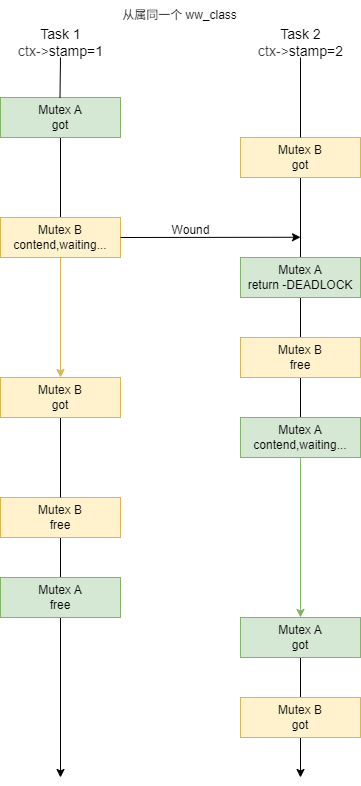

The diagram above was exported from draw.io. Its source (the exported page's mxGraphModel, read from the mxfile embedded in the PNG):
<mxGraphModel dx="526" dy="450" grid="1" gridSize="10" guides="1" tooltips="1" connect="1" arrows="1" fold="1" page="1" pageScale="1" pageWidth="850" pageHeight="1100" background="#ffffff" math="0" shadow="0">
  <root>
    <mxCell id="0" />
    <mxCell id="1" parent="0" />
    <mxCell id="10" style="edgeStyle=none;html=1;exitX=0.5;exitY=1;exitDx=0;exitDy=0;endArrow=none;endFill=0;" parent="1" source="2" target="4" edge="1">
      <mxGeometry relative="1" as="geometry" />
    </mxCell>
    <mxCell id="2" value="Mutex A&lt;div&gt;&lt;font&gt;got&lt;/font&gt;&lt;/div&gt;" style="rounded=0;whiteSpace=wrap;html=1;fillColor=#d5e8d4;strokeColor=#82b366;" parent="1" vertex="1">
      <mxGeometry x="120" y="160" width="120" height="40" as="geometry" />
    </mxCell>
    <mxCell id="11" style="edgeStyle=none;html=1;exitX=0.5;exitY=1;exitDx=0;exitDy=0;endArrow=none;endFill=0;" parent="1" source="3" target="5" edge="1">
      <mxGeometry relative="1" as="geometry" />
    </mxCell>
    <mxCell id="3" value="&lt;span style=&quot;color: rgb(0, 0, 0);&quot;&gt;&lt;span style=&quot;color: rgb(0, 0, 0);&quot;&gt;Mutex&lt;/span&gt;&amp;nbsp;B&lt;/span&gt;&lt;div&gt;&lt;span style=&quot;color: rgb(0, 0, 0);&quot;&gt;got&lt;/span&gt;&lt;/div&gt;" style="rounded=0;whiteSpace=wrap;html=1;fillColor=#fff2cc;strokeColor=#d6b656;" parent="1" vertex="1">
      <mxGeometry x="360" y="200" width="120" height="40" as="geometry" />
    </mxCell>
    <mxCell id="4" value="&lt;span style=&quot;color: rgb(0, 0, 0);&quot;&gt;&lt;span style=&quot;color: rgb(0, 0, 0);&quot;&gt;Mutex&lt;/span&gt;&amp;nbsp;B&lt;/span&gt;&lt;div&gt;&lt;span style=&quot;color: rgb(0, 0, 0);&quot;&gt;contend,waiting...&lt;/span&gt;&lt;/div&gt;" style="rounded=0;whiteSpace=wrap;html=1;fillColor=#fff2cc;strokeColor=#d6b656;" parent="1" vertex="1">
      <mxGeometry x="120" y="280" width="120" height="40" as="geometry" />
    </mxCell>
    <mxCell id="13" style="edgeStyle=none;html=1;exitX=0.5;exitY=1;exitDx=0;exitDy=0;endArrow=none;endFill=0;" parent="1" source="5" target="19" edge="1">
      <mxGeometry relative="1" as="geometry">
        <mxPoint x="420" y="440" as="targetPoint" />
      </mxGeometry>
    </mxCell>
    <mxCell id="5" value="&lt;span style=&quot;scrollbar-color: light-dark(#e2e2e2, #4b4b4b)&lt;br/&gt;&#09;&#09;&#09;&#09;&#09;light-dark(#fbfbfb, var(--dark-panel-color)); color: rgb(0, 0, 0);&quot;&gt;&lt;span style=&quot;scrollbar-color: light-dark(#e2e2e2, #4b4b4b)&lt;br/&gt;&#09;&#09;&#09;&#09;&#09;light-dark(#fbfbfb, var(--dark-panel-color)); color: rgb(0, 0, 0);&quot;&gt;Mutex&lt;/span&gt;&amp;nbsp;A&lt;/span&gt;&lt;div style=&quot;scrollbar-color: light-dark(#e2e2e2, #4b4b4b)&lt;br/&gt;&#09;&#09;&#09;&#09;&#09;light-dark(#fbfbfb, var(--dark-panel-color));&quot;&gt;&lt;font style=&quot;scrollbar-color: light-dark(#e2e2e2, #4b4b4b)&lt;br/&gt;&#09;&#09;&#09;&#09;&#09;light-dark(#fbfbfb, var(--dark-panel-color));&quot;&gt;return -DEADLOCK&lt;/font&gt;&lt;/div&gt;" style="rounded=0;whiteSpace=wrap;html=1;fillColor=#d5e8d4;strokeColor=#82b366;" parent="1" vertex="1">
      <mxGeometry x="360" y="320" width="120" height="40" as="geometry" />
    </mxCell>
    <mxCell id="6" value="" style="endArrow=none;html=1;endFill=0;" parent="1" edge="1">
      <mxGeometry width="50" height="50" relative="1" as="geometry">
        <mxPoint x="180" y="120" as="sourcePoint" />
        <mxPoint x="179.5" y="160" as="targetPoint" />
      </mxGeometry>
    </mxCell>
    <mxCell id="7" value="&lt;font style=&quot;font-size: 14px;&quot;&gt;Task 1&lt;br&gt;&lt;/font&gt;&lt;div&gt;&lt;font style=&quot;font-size: 14px;&quot;&gt;&lt;span style=&quot;color: rgb(63, 63, 63); background-color: transparent;&quot;&gt;ctx-&amp;gt;&lt;/span&gt;stamp=1&lt;/font&gt;&lt;/div&gt;" style="text;html=1;align=center;verticalAlign=middle;resizable=0;points=[];autosize=1;strokeColor=none;fillColor=none;" parent="1" vertex="1">
      <mxGeometry x="125" y="80" width="110" height="50" as="geometry" />
    </mxCell>
    <mxCell id="8" value="&lt;font style=&quot;font-size: 14px;&quot;&gt;Task 2&lt;br&gt;&lt;/font&gt;&lt;div&gt;&lt;font style=&quot;font-size: 14px;&quot;&gt;&lt;span style=&quot;color: rgb(63, 63, 63); background-color: transparent;&quot;&gt;ctx-&amp;gt;&lt;/span&gt;stamp=2&lt;/font&gt;&lt;/div&gt;" style="text;html=1;align=center;verticalAlign=middle;resizable=0;points=[];autosize=1;strokeColor=none;fillColor=none;" parent="1" vertex="1">
      <mxGeometry x="365" y="80" width="110" height="50" as="geometry" />
    </mxCell>
    <mxCell id="9" value="" style="endArrow=none;html=1;entryX=0.5;entryY=0;entryDx=0;entryDy=0;endFill=0;" parent="1" target="3" edge="1">
      <mxGeometry width="50" height="50" relative="1" as="geometry">
        <mxPoint x="420" y="120" as="sourcePoint" />
        <mxPoint x="440" y="190" as="targetPoint" />
      </mxGeometry>
    </mxCell>
    <mxCell id="21" style="edgeStyle=none;html=1;exitX=0.5;exitY=1;exitDx=0;exitDy=0;endArrow=none;endFill=0;" parent="1" source="19" target="20" edge="1">
      <mxGeometry relative="1" as="geometry" />
    </mxCell>
    <mxCell id="19" value="&lt;span style=&quot;color: rgb(0, 0, 0);&quot;&gt;&lt;span style=&quot;color: rgb(0, 0, 0);&quot;&gt;Mutex&lt;/span&gt;&amp;nbsp;B&lt;/span&gt;&lt;div&gt;free&lt;/div&gt;" style="rounded=0;whiteSpace=wrap;html=1;fillColor=#fff2cc;strokeColor=#d6b656;" parent="1" vertex="1">
      <mxGeometry x="360" y="400" width="120" height="40" as="geometry" />
    </mxCell>
    <mxCell id="34" style="edgeStyle=none;html=1;exitX=0.5;exitY=1;exitDx=0;exitDy=0;entryX=0.5;entryY=0;entryDx=0;entryDy=0;fillColor=#d5e8d4;strokeColor=#82b366;" parent="1" source="20" target="30" edge="1">
      <mxGeometry relative="1" as="geometry" />
    </mxCell>
    <mxCell id="20" value="&lt;span style=&quot;color: rgb(0, 0, 0);&quot;&gt;&lt;span style=&quot;color: rgb(0, 0, 0);&quot;&gt;Mutex&lt;/span&gt;&amp;nbsp;A&lt;/span&gt;&lt;div&gt;&lt;span style=&quot;color: rgb(0, 0, 0);&quot;&gt;contend,waiting...&lt;/span&gt;&lt;/div&gt;" style="rounded=0;whiteSpace=wrap;html=1;fillColor=#d5e8d4;strokeColor=#82b366;" parent="1" vertex="1">
      <mxGeometry x="360" y="480" width="120" height="40" as="geometry" />
    </mxCell>
    <mxCell id="36" style="edgeStyle=none;html=1;exitX=0.5;exitY=1;exitDx=0;exitDy=0;entryX=0.5;entryY=0;entryDx=0;entryDy=0;endArrow=none;endFill=0;" parent="1" source="25" target="28" edge="1">
      <mxGeometry relative="1" as="geometry" />
    </mxCell>
    <mxCell id="25" value="&lt;span style=&quot;color: rgb(0, 0, 0);&quot;&gt;&lt;span style=&quot;color: rgb(0, 0, 0);&quot;&gt;Mutex&lt;/span&gt;&amp;nbsp;B&lt;/span&gt;&lt;div&gt;free&lt;/div&gt;" style="rounded=0;whiteSpace=wrap;html=1;fillColor=#fff2cc;strokeColor=#d6b656;" parent="1" vertex="1">
      <mxGeometry x="120" y="560" width="120" height="40" as="geometry" />
    </mxCell>
    <mxCell id="37" style="edgeStyle=none;html=1;exitX=0.5;exitY=1;exitDx=0;exitDy=0;" parent="1" source="28" edge="1">
      <mxGeometry relative="1" as="geometry">
        <mxPoint x="180" y="840" as="targetPoint" />
      </mxGeometry>
    </mxCell>
    <mxCell id="28" value="Mutex A&lt;div&gt;free&lt;/div&gt;" style="rounded=0;whiteSpace=wrap;html=1;fillColor=#d5e8d4;strokeColor=#82b366;" parent="1" vertex="1">
      <mxGeometry x="120" y="640" width="120" height="40" as="geometry" />
    </mxCell>
    <mxCell id="35" style="edgeStyle=none;html=1;exitX=0.5;exitY=1;exitDx=0;exitDy=0;endArrow=none;endFill=0;" parent="1" source="30" target="31" edge="1">
      <mxGeometry relative="1" as="geometry" />
    </mxCell>
    <mxCell id="30" value="Mutex A&lt;div&gt;&lt;font&gt;got&lt;/font&gt;&lt;/div&gt;" style="rounded=0;whiteSpace=wrap;html=1;fillColor=#d5e8d4;strokeColor=#82b366;" parent="1" vertex="1">
      <mxGeometry x="360" y="680" width="120" height="40" as="geometry" />
    </mxCell>
    <mxCell id="38" style="edgeStyle=none;html=1;exitX=0.5;exitY=1;exitDx=0;exitDy=0;" parent="1" source="31" edge="1">
      <mxGeometry relative="1" as="geometry">
        <mxPoint x="420" y="840" as="targetPoint" />
      </mxGeometry>
    </mxCell>
    <mxCell id="31" value="&lt;span style=&quot;color: rgb(0, 0, 0);&quot;&gt;&lt;span style=&quot;color: rgb(0, 0, 0);&quot;&gt;Mutex&lt;/span&gt;&amp;nbsp;B&lt;/span&gt;&lt;div&gt;&lt;span style=&quot;color: rgb(0, 0, 0);&quot;&gt;got&lt;/span&gt;&lt;/div&gt;" style="rounded=0;whiteSpace=wrap;html=1;fillColor=#fff2cc;strokeColor=#d6b656;" parent="1" vertex="1">
      <mxGeometry x="360" y="760" width="120" height="40" as="geometry" />
    </mxCell>
    <mxCell id="39" style="edgeStyle=none;html=1;exitX=1;exitY=0.5;exitDx=0;exitDy=0;" parent="1" edge="1">
      <mxGeometry relative="1" as="geometry">
        <mxPoint x="420" y="299.75862068965523" as="targetPoint" />
        <mxPoint x="240" y="300" as="sourcePoint" />
      </mxGeometry>
    </mxCell>
    <mxCell id="40" value="Wound" style="text;html=1;align=center;verticalAlign=middle;resizable=0;points=[];autosize=1;strokeColor=none;fillColor=none;" parent="1" vertex="1">
      <mxGeometry x="280" y="278" width="60" height="30" as="geometry" />
    </mxCell>
    <mxCell id="41" value="" style="edgeStyle=none;html=1;exitX=0.5;exitY=1;exitDx=0;exitDy=0;fillColor=#fff2cc;strokeColor=#d6b656;" parent="1" source="4" target="22" edge="1">
      <mxGeometry relative="1" as="geometry">
        <mxPoint x="180" y="500" as="targetPoint" />
        <mxPoint x="180" y="320" as="sourcePoint" />
      </mxGeometry>
    </mxCell>
    <mxCell id="42" style="edgeStyle=none;html=1;exitX=0.5;exitY=1;exitDx=0;exitDy=0;entryX=0.5;entryY=0;entryDx=0;entryDy=0;endArrow=none;endFill=0;" parent="1" source="22" target="25" edge="1">
      <mxGeometry relative="1" as="geometry" />
    </mxCell>
    <mxCell id="22" value="&lt;span style=&quot;color: rgb(0, 0, 0);&quot;&gt;&lt;span style=&quot;color: rgb(0, 0, 0);&quot;&gt;Mutex&lt;/span&gt;&amp;nbsp;B&lt;/span&gt;&lt;div&gt;&lt;span style=&quot;color: rgb(0, 0, 0);&quot;&gt;got&lt;/span&gt;&lt;/div&gt;" style="rounded=0;whiteSpace=wrap;html=1;fillColor=#fff2cc;strokeColor=#d6b656;" parent="1" vertex="1">
      <mxGeometry x="120" y="440" width="120" height="40" as="geometry" />
    </mxCell>
    <mxCell id="43" value="从属同一个 ww_class" style="text;html=1;align=center;verticalAlign=middle;resizable=0;points=[];autosize=1;strokeColor=none;fillColor=none;" vertex="1" parent="1">
      <mxGeometry x="229" y="63" width="140" height="30" as="geometry" />
    </mxCell>
  </root>
</mxGraphModel>